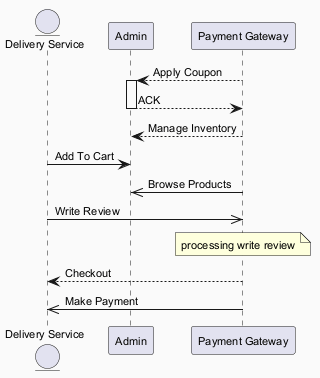

The diagram above was rendered by PlantUML. Its source (embedded in the PNG):
@startuml
skinparam backgroundColor #FAFAFA
skinparam classBackgroundColor #FFF3E0
skinparam classBorderColor #E65100
skinparam defaultFontSize 11
entity "Delivery Service" as DS
participant "Admin" as A
participant "Payment Gateway" as PG
PG --> A : Apply Coupon
activate A
A --> PG : ACK
deactivate A
PG --> A : Manage Inventory
DS -> A : Add To Cart
PG ->> A : Browse Products
DS ->> PG : Write Review
note over PG : processing write review
PG --> DS : Checkout
PG ->> DS : Make Payment
@enduml